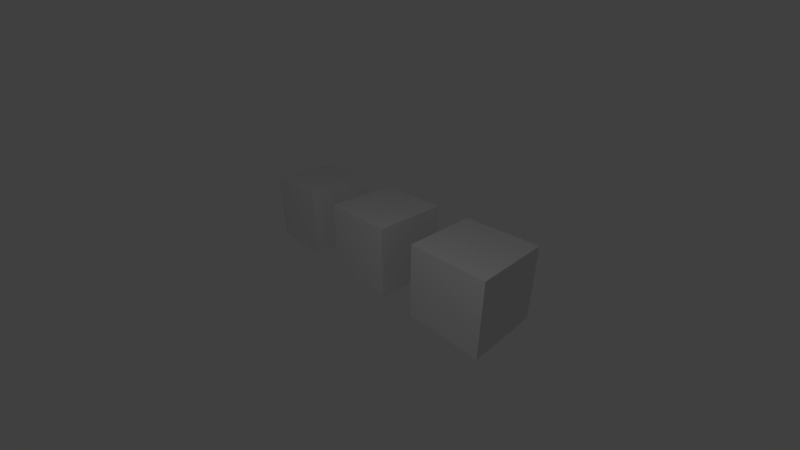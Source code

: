 # Source: castle.blend  (saved by Blender 2.79.1; exported with 4.5.12 LTS)
import bpy
from mathutils import Matrix  # noqa: F401  (used for matrix-valued properties, if any)

bpy.ops.wm.read_factory_settings(use_empty=True)
scene = bpy.context.scene
scene.name = 'Scene'

# ---- collections
col_collection_1 = bpy.data.collections.new('Collection 1'); scene.collection.children.link(col_collection_1)

# ---- materials (node trees are filled in below, after node groups)
mat_material = bpy.data.materials.new('Material')
mat_material.alpha_threshold = 0.0
mat_material.roughness = 0.5
mat_material.line_color = (0.0, 0.0, 0.0, 1.0)

# ---- material node trees
mat_material.use_nodes = True; mat_material.node_tree.nodes.clear()
_N = mat_material.node_tree.nodes; _L = mat_material.node_tree.links
n0 = _N.new('ShaderNodeOutputMaterial'); n0.name = 'Material Output'; n0.location = (300, 300)
n1 = _N.new('ShaderNodeBsdfDiffuse'); n1.name = 'Diffuse BSDF'; n1.location = (10, 300)
_L.new(n1.outputs[0], n0.inputs[0])
n0.is_active_output = True

# ---- world
world_world = bpy.data.worlds.new('World'); scene.world = world_world
world_world.use_nodes = True; world_world.node_tree.nodes.clear()
_N = world_world.node_tree.nodes; _L = world_world.node_tree.links
n0 = _N.new('ShaderNodeOutputWorld'); n0.name = 'World Output'; n0.location = (300, 300)
n1 = _N.new('ShaderNodeBackground'); n1.name = 'Background'; n1.location = (10, 300)
n1.inputs[0].default_value = (0.05088, 0.05088, 0.05088, 1.0)
_L.new(n1.outputs[0], n0.inputs[0])
n0.is_active_output = True
world_world.color = (0.05088, 0.05088, 0.05088)
world_world.use_sun_shadow = False
world_world.sun_shadow_jitter_overblur = 0.0
world_world.cycles.sampling_method = 'MANUAL'

# ---- cameras
cam_camera = bpy.data.cameras.new('Camera')
cam_camera.clip_end = 100.0
cam_camera.lens = 16.0
cam_camera.sensor_width = 32.0
cam_camera.sensor_height = 18.0
cam_camera.ortho_scale = 7.314
cam_camera.dof.focus_distance = 0.0

# ---- lights
light_lamp = bpy.data.lights.new('Lamp', 'POINT')
light_lamp.transmission_factor = 0.0
light_lamp.cutoff_distance = 30.0
light_lamp.energy = 100.0
light_lamp.shadow_buffer_clip_start = 1.001
light_lamp.shadow_soft_size = 0.1
light_lamp.shadow_maximum_resolution = 0.006
light_lamp.use_absolute_resolution = True

# ---- meshes
me_cube = bpy.data.meshes.new('Cube')
me_cube.from_pydata([(1.0, 1.0, -1.0), (1.0, -1.0, -1.0), (-1.0, -1.0, -1.0), (-1.0, 1.0, -1.0), (1.0, 1.0, 1.0), (1.0, -1.0, 1.0), (-1.0, -1.0, 1.0), (-1.0, 1.0, 1.0)], [], [(0, 1, 2, 3), (4, 7, 6, 5), (0, 4, 5, 1), (1, 5, 6, 2), (2, 6, 7, 3), (4, 0, 3, 7)])
me_cube.materials.append(mat_material)
me_cube.use_remesh_preserve_volume = False
me_cube.use_remesh_preserve_attributes = False
me_cube.use_mirror_vertex_groups = False
me_cube.update()

# ---- objects
ob_cube3 = bpy.data.objects.new('cube3', me_cube)
ob_cube2 = bpy.data.objects.new('cube2', me_cube)
ob_cube1 = bpy.data.objects.new('cube1', me_cube)
ob_lamp = bpy.data.objects.new('Lamp', light_lamp)
ob_camera = bpy.data.objects.new('Camera', cam_camera)

# ---- transforms, parenting, visibility, modifiers, constraints
ob_cube3.location = (3.0, 0.0, 0.0)
ob_cube3.lock_rotations_4d = False
ob_cube3.empty_display_type = 'ARROWS'
ob_cube3.lineart.crease_threshold = 0.0
ob_cube2.location = (0.0, 0.0, 0.0)
ob_cube2.lock_rotations_4d = False
ob_cube2.empty_display_type = 'ARROWS'
ob_cube2.lineart.crease_threshold = 0.0
ob_cube1.location = (-3.0, 0.0, 0.0)
ob_cube1.lock_rotations_4d = False
ob_cube1.empty_display_type = 'ARROWS'
ob_cube1.lineart.crease_threshold = 0.0
ob_lamp.location = (4.076, -4.851, 5.904)
ob_lamp.rotation_euler = (0.6503, 0.05522, 1.866)
ob_lamp.lock_rotations_4d = False
ob_lamp.empty_display_type = 'ARROWS'
ob_lamp.color = (0.0, 0.0, 0.0, 0.0)
ob_lamp.lineart.crease_threshold = 0.0
ob_camera.location = (7.481, -6.508, 5.344)
ob_camera.rotation_euler = (1.109, 0.0, 0.8149)
ob_camera.lock_rotations_4d = False
ob_camera.empty_display_type = 'ARROWS'
ob_camera.color = (0.0, 0.0, 0.0, 0.0)
ob_camera.display_type = 'WIRE'
ob_camera.lineart.crease_threshold = 0.0

# ---- collection membership
col_collection_1.objects.link(ob_cube3)
col_collection_1.objects.link(ob_cube2)
col_collection_1.objects.link(ob_cube1)
col_collection_1.objects.link(ob_lamp)
col_collection_1.objects.link(ob_camera)

# ---- scene / render settings (as saved in the file)
scene.camera = ob_camera
scene.frame_start = 1; scene.frame_end = 250; scene.frame_set(1)
scene.render.engine = 'CYCLES'
scene.render.resolution_percentage = 50
scene.render.dither_intensity = 0.0
scene.cycles.use_denoising = False
scene.cycles.samples = 128
scene.cycles.sampling_pattern = 'TABULATED_SOBOL'
scene.cycles.use_adaptive_sampling = False
scene.cycles.use_light_tree = False
scene.view_settings.view_transform = 'Standard'
bpy.context.view_layer.update()
